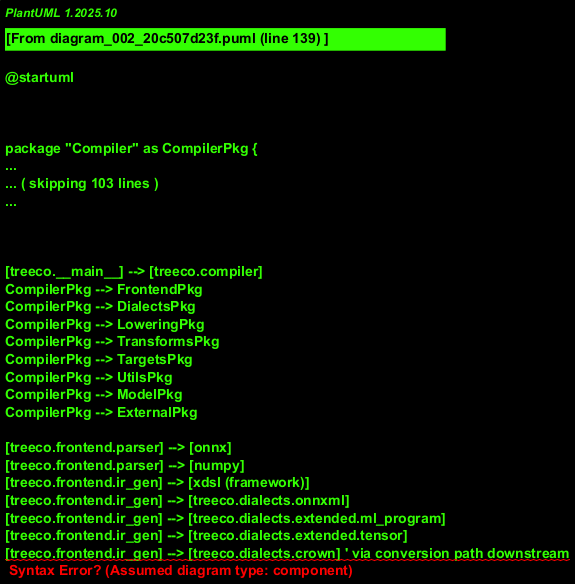

The diagram above was rendered by PlantUML. Its source (embedded in the PNG):
@startuml

/'
  Legend:
  - Each component corresponds to a concrete source file in the repository.
  - Packages group related components (subsystems).
  - Dependencies are shown among packages (key flows).
'/


package "Compiler" as CompilerPkg {
  [treeco.compiler]
  [treeco.__main__]
}

package "Frontend" as FrontendPkg {
  [treeco.frontend.__init__]
  [treeco.frontend.parser]
  [treeco.frontend.ir_gen]
}

package "Dialects" as DialectsPkg {
  package "treeco.dialects" {
    [treeco.dialects.__init__]
    [treeco.dialects.treeco]
    [treeco.dialects.crown]
    [treeco.dialects.trunk]
    [treeco.dialects.onnxml]
    [treeco.dialects.emitc]
  }
  package "treeco.dialects.extended" {
    [treeco.dialects.extended.__init__]
    [treeco.dialects.extended.tensor]
    [treeco.dialects.extended.ml_program]
    [treeco.dialects.extended.bufferization]
  }
}

package "Lowering" as LoweringPkg {
  [treeco.lowering.__init__]
  [treeco.lowering.convert_onnxml_to_crown]
  [treeco.lowering.convert_crown_to_trunk]
  [treeco.lowering.lower_trunk]
  [treeco.lowering.lower_treeco]
  [treeco.lowering.convert_ml_program_to_memref]
  [treeco.lowering.bufferize]
  [treeco.lowering.convert_scf_to_cf]
  [treeco.lowering._utils_trunk_leaf_aggregate]
  [treeco.lowering.mlir_opt]

  package "EmitC Lowering" {
    [treeco.lowering.emitc.convert_arith_to_emitc]
    [treeco.lowering.emitc.convert_memref_to_emitc]
    [treeco.lowering.emitc.convert_printf_to_emitc]
    [treeco.lowering.emitc.convert_scf_to_emitc]
  }
}

package "Transforms" as TransformsPkg {
  [treeco.transforms.__init__]
  [treeco.transforms.crown_pad_to_perfect]
  [treeco.transforms.crown_prune]
  [treeco.transforms.crown_quantize]
  [treeco.transforms.crown_voting]
  [treeco.transforms.func_legalize]
  [treeco.transforms.memref_merge_subview]
  [treeco.transforms.memref_quantize_global_index]
  [treeco.transforms.ml_global_quantize_index]
  [treeco.transforms.prepare_llvm_lowering]
  [treeco.transforms.trunk_pad_to_min_depth]
}

package "Targets" as TargetsPkg {
  [treeco.targets.__init__]
  [treeco.targets.codegen_main]

  package "LLVM" as TargetsLLVMPkg {
    [treeco.targets.llvm.__init__]
    [treeco.targets.llvm.transforms]
    [treeco.targets.llvm.standalone]
    [treeco.targets.llvm.library]
  }

  package "C++/EmitC" as TargetsCPPPkg {
    [treeco.targets.cpp.__init__]
    [treeco.targets.cpp.transforms]
    [treeco.targets.cpp.standalone]
  }
}

package "Model" as ModelPkg {
  [treeco.model.__init__]
  [treeco.model.ensemble]
  [treeco.model.node]
}

package "Utils" as UtilsPkg {
  [treeco.utils.__init__]
  [treeco.utils.utils]
  [treeco.utils.numpy_to_xdsl]
  [treeco.utils.xdsl_to_numpy]
  [treeco.utils.xdsl_utils]
}

package "External" as ExternalPkg {
  [xdsl (framework)]
  [onnx]
  [numpy]
  [bigtree]
  [mlir-opt]
  [mlir-translate]
  [clang]
  [ctypes]
}

/'
  Key inter-package dependencies (derived from imports and usage):
'/


' Entry and orchestration
[treeco.__main__] --> [treeco.compiler]
CompilerPkg --> FrontendPkg
CompilerPkg --> DialectsPkg
CompilerPkg --> LoweringPkg
CompilerPkg --> TransformsPkg
CompilerPkg --> TargetsPkg
CompilerPkg --> UtilsPkg
CompilerPkg --> ModelPkg
CompilerPkg --> ExternalPkg

' Frontend dependencies
[treeco.frontend.parser] --> [onnx]
[treeco.frontend.parser] --> [numpy]
[treeco.frontend.ir_gen] --> [xdsl (framework)]
[treeco.frontend.ir_gen] --> [treeco.dialects.onnxml]
[treeco.frontend.ir_gen] --> [treeco.dialects.extended.ml_program]
[treeco.frontend.ir_gen] --> [treeco.dialects.extended.tensor]
[treeco.frontend.ir_gen] --> [treeco.dialects.crown] ' via conversion path downstream

' Dialects depend on xdsl primitives
DialectsPkg --> [xdsl (framework)]

' Lowering dependencies
[treeco.lowering.convert_onnxml_to_crown] --> [treeco.dialects.onnxml]
[treeco.lowering.convert_onnxml_to_crown] --> [treeco.dialects.crown]
[treeco.lowering.convert_onnxml_to_crown] --> [treeco.dialects.treeco]
[treeco.lowering.convert_crown_to_trunk] --> [treeco.dialects.crown]
[treeco.lowering.convert_crown_to_trunk] --> [treeco.dialects.trunk]
[treeco.lowering.convert_crown_to_trunk] --> [treeco.dialects.extended.tensor]
[treeco.lowering.convert_crown_to_trunk] --> [treeco.dialects.extended.bufferization]
[treeco.lowering.convert_crown_to_trunk] --> [ModelPkg]
[treeco.lowering.lower_trunk] --> [treeco.dialects.trunk]
[treeco.lowering.lower_trunk] --> [treeco.dialects.extended.ml_program]
[treeco.lowering.lower_trunk] --> [treeco.dialects.extended.tensor]
[treeco.lowering.lower_trunk] --> [treeco.dialects.treeco]
[treeco.lowering.lower_trunk] --> [ModelPkg]
[treeco.lowering.lower_treeco] --> [treeco.dialects.treeco]
[treeco.lowering.convert_ml_program_to_memref] --> [treeco.dialects.extended.ml_program]
[treeco.lowering.convert_ml_program_to_memref] --> [xdsl (framework)]
[treeco.lowering.bufferize] --> [mlir-opt]
[treeco.lowering.convert_scf_to_cf] --> [mlir-opt]
[treeco.lowering.mlir_opt] --> [mlir-opt]

' EmitC lowering depends on EmitC dialect and xdsl IR
[treeco.lowering.emitc.convert_arith_to_emitc] --> [treeco.dialects.emitc]
[treeco.lowering.emitc.convert_memref_to_emitc] --> [treeco.dialects.emitc]
[treeco.lowering.emitc.convert_printf_to_emitc] --> [treeco.dialects.emitc]
[treeco.lowering.emitc.convert_scf_to_emitc] --> [treeco.dialects.emitc]
[treeco.lowering.emitc.convert_*] --> [xdsl (framework)]

' Transforms dependencies
TransformsPkg --> [treeco.dialects.crown]
TransformsPkg --> [treeco.dialects.treeco]
TransformsPkg --> [treeco.dialects.trunk]
TransformsPkg --> [UtilsPkg]
TransformsPkg --> [ModelPkg]
TransformsPkg --> [xdsl (framework)]

' Targets: LLVM
[treeco.targets.llvm.transforms] --> [UtilsPkg]
[treeco.targets.llvm.transforms] --> [mlir-opt]
[treeco.targets.llvm.standalone] --> [xdsl (framework)]
[treeco.targets.llvm.standalone] --> [numpy]
[treeco.targets.llvm.library] --> [mlir-translate]
[treeco.targets.llvm.library] --> [clang]
[treeco.targets.llvm.library] --> [ctypes]
[treeco.targets.llvm.library] --> [numpy]

' Targets: C++/EmitC
[treeco.targets.cpp.transforms] --> [treeco.dialects.emitc]
[treeco.targets.cpp.transforms] --> [mlir-opt]
[treeco.targets.cpp.standalone] --> [treeco.dialects.emitc]
[treeco.targets.cpp.standalone] --> [xdsl (framework)]
[treeco.targets.codegen_main] --> [UtilsPkg]
[treeco.targets.codegen_main] --> [xdsl (framework)]
[treeco.targets.codegen_main] --> [numpy]

' Model uses numpy and bigtree
ModelPkg --> [numpy]
ModelPkg --> [bigtree]

' Utils use xdsl and numpy, and invoke mlir-opt
UtilsPkg --> [xdsl (framework)]
UtilsPkg --> [numpy]
[treeco.utils.__init__] --> [mlir-opt]

@enduml